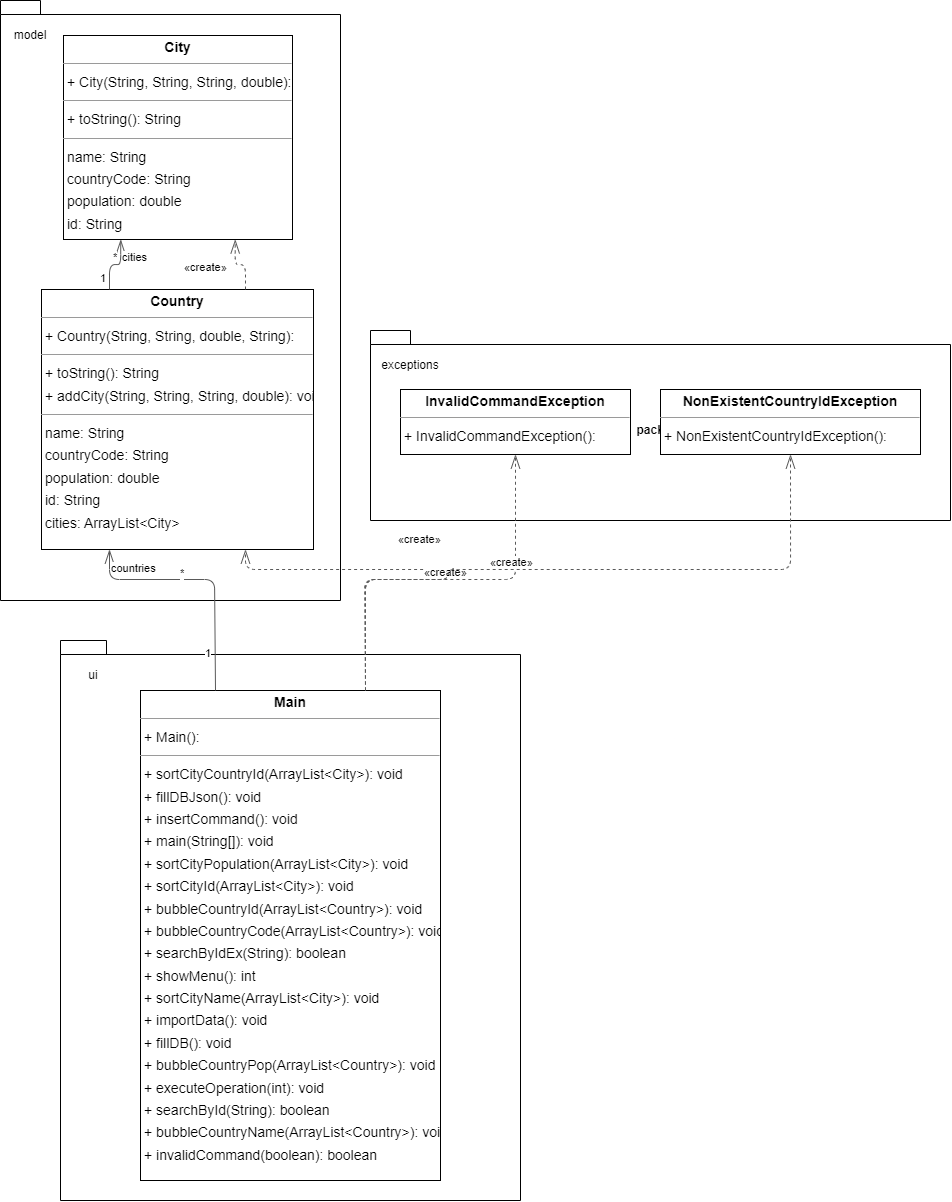

The diagram above was exported from draw.io. Its source (the exported page's mxGraphModel, read from the mxfile embedded in the PNG):
<mxGraphModel dx="1421" dy="925" grid="1" gridSize="10" guides="1" tooltips="1" connect="1" arrows="1" fold="1" page="0" pageScale="1" pageWidth="827" pageHeight="1169" background="none" math="0" shadow="0">
  <root>
    <mxCell id="0" />
    <mxCell id="1" parent="0" />
    <mxCell id="NmkkimQnQsKkFJAOJBAK-1" value="package" style="shape=folder;fontStyle=1;spacingTop=10;tabWidth=40;tabHeight=14;tabPosition=left;html=1;" vertex="1" parent="1">
      <mxGeometry x="200" y="280" width="580" height="190" as="geometry" />
    </mxCell>
    <mxCell id="NmkkimQnQsKkFJAOJBAK-2" value="package" style="shape=folder;fontStyle=1;spacingTop=10;tabWidth=40;tabHeight=14;tabPosition=left;html=1;" vertex="1" parent="1">
      <mxGeometry x="-170" y="-50" width="340" height="600" as="geometry" />
    </mxCell>
    <mxCell id="NmkkimQnQsKkFJAOJBAK-3" value="package" style="shape=folder;fontStyle=1;spacingTop=10;tabWidth=40;tabHeight=14;tabPosition=left;html=1;" vertex="1" parent="1">
      <mxGeometry x="-110" y="590" width="460" height="560" as="geometry" />
    </mxCell>
    <mxCell id="node3" value="&lt;p style=&quot;margin:0px;margin-top:4px;text-align:center;&quot;&gt;&lt;b&gt;City&lt;/b&gt;&lt;/p&gt;&lt;hr size=&quot;1&quot;/&gt;&lt;p style=&quot;margin:0 0 0 4px;line-height:1.6;&quot;&gt;+ City(String, String, String, double): &lt;/p&gt;&lt;hr size=&quot;1&quot;/&gt;&lt;p style=&quot;margin:0 0 0 4px;line-height:1.6;&quot;&gt;+ toString(): String&lt;/p&gt;&lt;hr size=&quot;1&quot;/&gt;&lt;p style=&quot;margin:0 0 0 4px;line-height:1.6;&quot;&gt; name: String&lt;br/&gt; countryCode: String&lt;br/&gt; population: double&lt;br/&gt; id: String&lt;/p&gt;" style="verticalAlign=top;align=left;overflow=fill;fontSize=14;fontFamily=Helvetica;html=1;rounded=0;shadow=0;comic=0;labelBackgroundColor=none;strokeWidth=1;" parent="1" vertex="1">
      <mxGeometry x="-107" y="-15" width="229" height="204" as="geometry" />
    </mxCell>
    <mxCell id="node0" value="&lt;p style=&quot;margin:0px;margin-top:4px;text-align:center;&quot;&gt;&lt;b&gt;Country&lt;/b&gt;&lt;/p&gt;&lt;hr size=&quot;1&quot;/&gt;&lt;p style=&quot;margin:0 0 0 4px;line-height:1.6;&quot;&gt;+ Country(String, String, double, String): &lt;/p&gt;&lt;hr size=&quot;1&quot;/&gt;&lt;p style=&quot;margin:0 0 0 4px;line-height:1.6;&quot;&gt;+ toString(): String&lt;br/&gt;+ addCity(String, String, String, double): void&lt;/p&gt;&lt;hr size=&quot;1&quot;/&gt;&lt;p style=&quot;margin:0 0 0 4px;line-height:1.6;&quot;&gt; name: String&lt;br/&gt; countryCode: String&lt;br/&gt; population: double&lt;br/&gt; id: String&lt;br/&gt; cities: ArrayList&amp;lt;City&amp;gt;&lt;/p&gt;" style="verticalAlign=top;align=left;overflow=fill;fontSize=14;fontFamily=Helvetica;html=1;rounded=0;shadow=0;comic=0;labelBackgroundColor=none;strokeWidth=1;" parent="1" vertex="1">
      <mxGeometry x="-129" y="239" width="272" height="260" as="geometry" />
    </mxCell>
    <mxCell id="node1" value="&lt;p style=&quot;margin:0px;margin-top:4px;text-align:center;&quot;&gt;&lt;b&gt;InvalidCommandException&lt;/b&gt;&lt;/p&gt;&lt;hr size=&quot;1&quot;/&gt;&lt;p style=&quot;margin:0 0 0 4px;line-height:1.6;&quot;&gt;+ InvalidCommandException(): &lt;/p&gt;" style="verticalAlign=top;align=left;overflow=fill;fontSize=14;fontFamily=Helvetica;html=1;rounded=0;shadow=0;comic=0;labelBackgroundColor=none;strokeWidth=1;" parent="1" vertex="1">
      <mxGeometry x="230" y="339" width="230" height="65" as="geometry" />
    </mxCell>
    <mxCell id="node2" value="&lt;p style=&quot;margin:0px;margin-top:4px;text-align:center;&quot;&gt;&lt;b&gt;Main&lt;/b&gt;&lt;/p&gt;&lt;hr size=&quot;1&quot;/&gt;&lt;p style=&quot;margin:0 0 0 4px;line-height:1.6;&quot;&gt;+ Main(): &lt;/p&gt;&lt;hr size=&quot;1&quot;/&gt;&lt;p style=&quot;margin:0 0 0 4px;line-height:1.6;&quot;&gt;+ sortCityCountryId(ArrayList&amp;lt;City&amp;gt;): void&lt;br/&gt;+ fillDBJson(): void&lt;br/&gt;+ insertCommand(): void&lt;br/&gt;+ main(String[]): void&lt;br/&gt;+ sortCityPopulation(ArrayList&amp;lt;City&amp;gt;): void&lt;br/&gt;+ sortCityId(ArrayList&amp;lt;City&amp;gt;): void&lt;br/&gt;+ bubbleCountryId(ArrayList&amp;lt;Country&amp;gt;): void&lt;br/&gt;+ bubbleCountryCode(ArrayList&amp;lt;Country&amp;gt;): void&lt;br/&gt;+ searchByIdEx(String): boolean&lt;br/&gt;+ showMenu(): int&lt;br/&gt;+ sortCityName(ArrayList&amp;lt;City&amp;gt;): void&lt;br/&gt;+ importData(): void&lt;br/&gt;+ fillDB(): void&lt;br/&gt;+ bubbleCountryPop(ArrayList&amp;lt;Country&amp;gt;): void&lt;br/&gt;+ executeOperation(int): void&lt;br/&gt;+ searchById(String): boolean&lt;br/&gt;+ bubbleCountryName(ArrayList&amp;lt;Country&amp;gt;): void&lt;br/&gt;+ invalidCommand(boolean): boolean&lt;/p&gt;" style="verticalAlign=top;align=left;overflow=fill;fontSize=14;fontFamily=Helvetica;html=1;rounded=0;shadow=0;comic=0;labelBackgroundColor=none;strokeWidth=1;" parent="1" vertex="1">
      <mxGeometry x="-30" y="640" width="300" height="490" as="geometry" />
    </mxCell>
    <mxCell id="node4" value="&lt;p style=&quot;margin:0px;margin-top:4px;text-align:center;&quot;&gt;&lt;b&gt;NonExistentCountryIdException&lt;/b&gt;&lt;/p&gt;&lt;hr size=&quot;1&quot;/&gt;&lt;p style=&quot;margin:0 0 0 4px;line-height:1.6;&quot;&gt;+ NonExistentCountryIdException(): &lt;/p&gt;" style="verticalAlign=top;align=left;overflow=fill;fontSize=14;fontFamily=Helvetica;html=1;rounded=0;shadow=0;comic=0;labelBackgroundColor=none;strokeWidth=1;" parent="1" vertex="1">
      <mxGeometry x="490" y="339" width="260" height="65" as="geometry" />
    </mxCell>
    <mxCell id="edge1" value="" style="html=1;rounded=1;edgeStyle=orthogonalEdgeStyle;dashed=0;startArrow=diamondThinstartSize=12;endArrow=openThin;endSize=12;strokeColor=#595959;exitX=0.250;exitY=0.000;exitDx=0;exitDy=0;entryX=0.250;entryY=1.000;entryDx=0;entryDy=0;" parent="1" source="node0" target="node3" edge="1">
      <mxGeometry width="50" height="50" relative="1" as="geometry">
        <Array as="points">
          <mxPoint x="-61" y="214" />
          <mxPoint x="-50" y="214" />
        </Array>
      </mxGeometry>
    </mxCell>
    <mxCell id="label6" value="1" style="edgeLabel;resizable=0;html=1;align=left;verticalAlign=top;strokeColor=default;" parent="edge1" vertex="1" connectable="0">
      <mxGeometry x="-72" y="215" as="geometry" />
    </mxCell>
    <mxCell id="label10" value="*" style="edgeLabel;resizable=0;html=1;align=left;verticalAlign=top;strokeColor=default;" parent="edge1" vertex="1" connectable="0">
      <mxGeometry x="-59" y="194" as="geometry" />
    </mxCell>
    <mxCell id="label11" value="cities" style="edgeLabel;resizable=0;html=1;align=left;verticalAlign=top;strokeColor=default;" parent="edge1" vertex="1" connectable="0">
      <mxGeometry x="-50" y="194" as="geometry" />
    </mxCell>
    <mxCell id="edge5" value="" style="html=1;rounded=1;edgeStyle=orthogonalEdgeStyle;dashed=1;startArrow=none;endArrow=openThin;endSize=12;strokeColor=#595959;exitX=0.750;exitY=0.000;exitDx=0;exitDy=0;entryX=0.750;entryY=1.000;entryDx=0;entryDy=0;" parent="1" source="node0" target="node3" edge="1">
      <mxGeometry width="50" height="50" relative="1" as="geometry">
        <Array as="points">
          <mxPoint x="75" y="214" />
          <mxPoint x="64" y="214" />
        </Array>
      </mxGeometry>
    </mxCell>
    <mxCell id="label32" value="«create»" style="edgeLabel;resizable=0;html=1;align=left;verticalAlign=top;strokeColor=default;" parent="edge5" vertex="1" connectable="0">
      <mxGeometry x="12" y="204" as="geometry" />
    </mxCell>
    <mxCell id="edge0" value="" style="html=1;rounded=1;edgeStyle=orthogonalEdgeStyle;dashed=1;startArrow=none;endArrow=openThin;endSize=12;strokeColor=#595959;exitX=0.750;exitY=0.000;exitDx=0;exitDy=0;entryX=0.750;entryY=1.000;entryDx=0;entryDy=0;" parent="1" source="node2" target="node0" edge="1">
      <mxGeometry width="50" height="50" relative="1" as="geometry">
        <Array as="points">
          <mxPoint x="194" y="529" />
          <mxPoint x="278" y="529" />
          <mxPoint x="278" y="519" />
          <mxPoint x="75" y="519" />
        </Array>
      </mxGeometry>
    </mxCell>
    <mxCell id="label2" value="«create»" style="edgeLabel;resizable=0;html=1;align=left;verticalAlign=top;strokeColor=default;" parent="edge0" vertex="1" connectable="0">
      <mxGeometry x="252" y="509" as="geometry" />
    </mxCell>
    <mxCell id="edge3" value="" style="html=1;rounded=1;edgeStyle=orthogonalEdgeStyle;dashed=0;startArrow=diamondThinstartSize=12;endArrow=openThin;endSize=12;strokeColor=#595959;exitX=0.250;exitY=0.000;exitDx=0;exitDy=0;entryX=0.250;entryY=1.000;entryDx=0;entryDy=0;" parent="1" source="node2" target="node0" edge="1">
      <mxGeometry width="50" height="50" relative="1" as="geometry">
        <Array as="points">
          <mxPoint x="44" y="529" />
          <mxPoint x="-61" y="529" />
        </Array>
      </mxGeometry>
    </mxCell>
    <mxCell id="label18" value="1" style="edgeLabel;resizable=0;html=1;align=left;verticalAlign=top;strokeColor=default;" parent="edge3" vertex="1" connectable="0">
      <mxGeometry x="33" y="590" as="geometry" />
    </mxCell>
    <mxCell id="label22" value="*" style="edgeLabel;resizable=0;html=1;align=left;verticalAlign=top;strokeColor=default;" parent="edge3" vertex="1" connectable="0">
      <mxGeometry x="8" y="510" as="geometry" />
    </mxCell>
    <mxCell id="label23" value="countries" style="edgeLabel;resizable=0;html=1;align=left;verticalAlign=top;strokeColor=default;" parent="edge3" vertex="1" connectable="0">
      <mxGeometry x="-61" y="505" as="geometry" />
    </mxCell>
    <mxCell id="edge2" value="" style="html=1;rounded=1;edgeStyle=orthogonalEdgeStyle;dashed=1;startArrow=none;endArrow=openThin;endSize=12;strokeColor=#595959;exitX=0.750;exitY=0.000;exitDx=0;exitDy=0;entryX=0.500;entryY=1.001;entryDx=0;entryDy=0;" parent="1" source="node2" target="node1" edge="1">
      <mxGeometry width="50" height="50" relative="1" as="geometry">
        <Array as="points">
          <mxPoint x="194" y="529" />
          <mxPoint x="278" y="529" />
        </Array>
      </mxGeometry>
    </mxCell>
    <mxCell id="label14" value="«create»" style="edgeLabel;resizable=0;html=1;align=left;verticalAlign=top;strokeColor=default;" parent="edge2" vertex="1" connectable="0">
      <mxGeometry x="226" y="476" as="geometry" />
    </mxCell>
    <mxCell id="edge4" value="" style="html=1;rounded=1;edgeStyle=orthogonalEdgeStyle;dashed=1;startArrow=none;endArrow=openThin;endSize=12;strokeColor=#595959;exitX=0.750;exitY=0.000;exitDx=0;exitDy=0;entryX=0.500;entryY=1.000;entryDx=0;entryDy=0;" parent="1" source="node2" target="node4" edge="1">
      <mxGeometry width="50" height="50" relative="1" as="geometry">
        <Array as="points">
          <mxPoint x="194" y="529" />
          <mxPoint x="278" y="529" />
          <mxPoint x="278" y="519" />
          <mxPoint x="543" y="519" />
        </Array>
      </mxGeometry>
    </mxCell>
    <mxCell id="label26" value="«create»" style="edgeLabel;resizable=0;html=1;align=left;verticalAlign=top;strokeColor=default;" parent="edge4" vertex="1" connectable="0">
      <mxGeometry x="318" y="499" as="geometry" />
    </mxCell>
    <mxCell id="NmkkimQnQsKkFJAOJBAK-4" value="ui" style="text;html=1;strokeColor=none;fillColor=none;align=center;verticalAlign=middle;whiteSpace=wrap;rounded=0;" vertex="1" parent="1">
      <mxGeometry x="-107" y="610" width="60" height="30" as="geometry" />
    </mxCell>
    <mxCell id="NmkkimQnQsKkFJAOJBAK-5" value="model" style="text;html=1;strokeColor=none;fillColor=none;align=center;verticalAlign=middle;whiteSpace=wrap;rounded=0;" vertex="1" parent="1">
      <mxGeometry x="-170" y="-30" width="60" height="30" as="geometry" />
    </mxCell>
    <mxCell id="NmkkimQnQsKkFJAOJBAK-6" value="exceptions" style="text;html=1;strokeColor=none;fillColor=none;align=center;verticalAlign=middle;whiteSpace=wrap;rounded=0;" vertex="1" parent="1">
      <mxGeometry x="210" y="300" width="60" height="30" as="geometry" />
    </mxCell>
  </root>
</mxGraphModel>